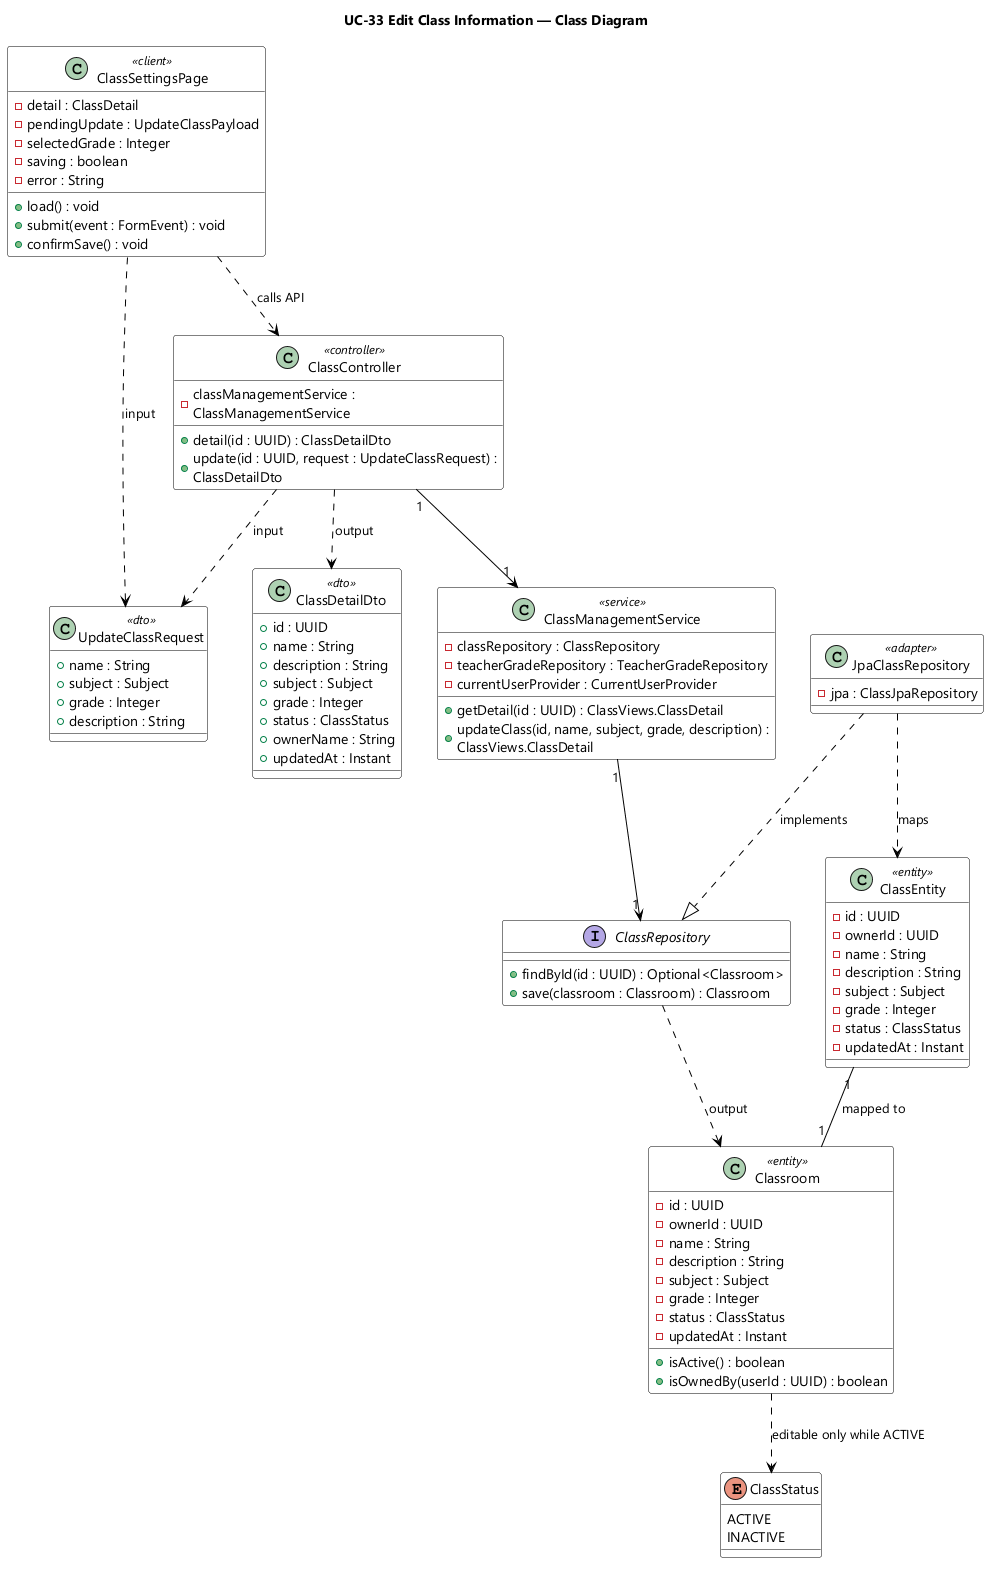

The diagram above was rendered by PlantUML. Its source (embedded in the PNG):
@startuml UC-33 Edit Class Information - Class Diagram
skinparamlocked dpi 96
skinparam defaultFontName "Segoe UI"
skinparam shadowing false
skinparam wrapWidth 320
skinparam classBackgroundColor #FFFFFF
skinparam classBorderColor #000000
skinparam ArrowColor #000000
title UC-33 Edit Class Information — Class Diagram

class ClassSettingsPage <<client>> {
  - detail : ClassDetail
  - pendingUpdate : UpdateClassPayload
  - selectedGrade : Integer
  - saving : boolean
  - error : String
  + load() : void
  + submit(event : FormEvent) : void
  + confirmSave() : void
}

class UpdateClassRequest <<dto>> {
  + name : String
  + subject : Subject
  + grade : Integer
  + description : String
}

class ClassDetailDto <<dto>> {
  + id : UUID
  + name : String
  + description : String
  + subject : Subject
  + grade : Integer
  + status : ClassStatus
  + ownerName : String
  + updatedAt : Instant
}

class ClassController <<controller>> {
  - classManagementService : ClassManagementService
  + detail(id : UUID) : ClassDetailDto
  + update(id : UUID, request : UpdateClassRequest) : ClassDetailDto
}

class ClassManagementService <<service>> {
  - classRepository : ClassRepository
  - teacherGradeRepository : TeacherGradeRepository
  - currentUserProvider : CurrentUserProvider
  + getDetail(id : UUID) : ClassViews.ClassDetail
  + updateClass(id, name, subject, grade, description) : ClassViews.ClassDetail
}

interface ClassRepository {
  + findById(id : UUID) : Optional<Classroom>
  + save(classroom : Classroom) : Classroom
}

class JpaClassRepository <<adapter>> {
  - jpa : ClassJpaRepository
}

class Classroom <<entity>> {
  - id : UUID
  - ownerId : UUID
  - name : String
  - description : String
  - subject : Subject
  - grade : Integer
  - status : ClassStatus
  - updatedAt : Instant
  + isActive() : boolean
  + isOwnedBy(userId : UUID) : boolean
}

class ClassEntity <<entity>> {
  - id : UUID
  - ownerId : UUID
  - name : String
  - description : String
  - subject : Subject
  - grade : Integer
  - status : ClassStatus
  - updatedAt : Instant
}

enum ClassStatus {
  ACTIVE
  INACTIVE
}

ClassSettingsPage ..> ClassController : calls API
ClassSettingsPage ..> UpdateClassRequest : input
ClassController ..> UpdateClassRequest : input
ClassController ..> ClassDetailDto : output
ClassController "1" --> "1" ClassManagementService
ClassManagementService "1" --> "1" ClassRepository
JpaClassRepository ..|> ClassRepository : implements
JpaClassRepository ..> ClassEntity : maps
ClassEntity "1" -- "1" Classroom : mapped to
ClassRepository ..> Classroom : output
Classroom ..> ClassStatus : editable only while ACTIVE

@enduml